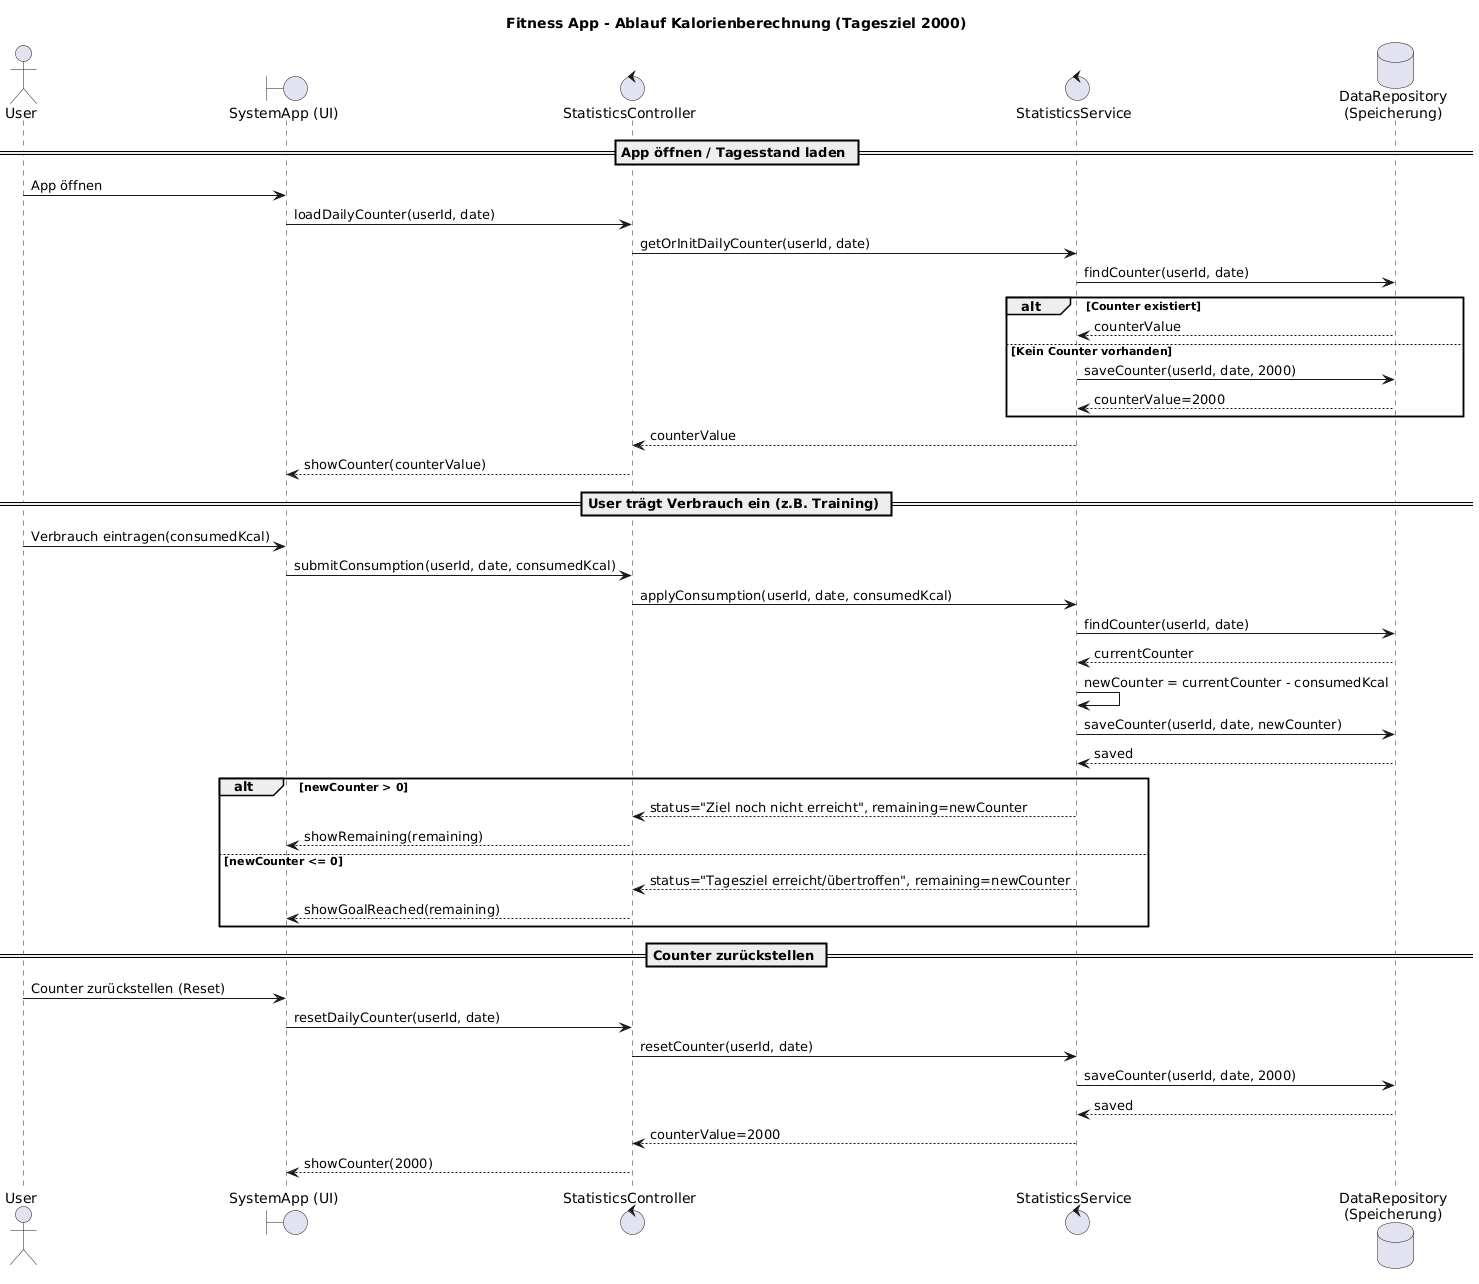

The diagram above was rendered by PlantUML. Its source (embedded in the PNG):
@startuml
title Fitness App - Ablauf Kalorienberechnung (Tagesziel 2000)

actor User
boundary "SystemApp (UI)" as UI
control "StatisticsController" as C
control "StatisticsService" as S
database "DataRepository\n(Speicherung)" as R

== App öffnen / Tagesstand laden ==
User -> UI: App öffnen
UI -> C: loadDailyCounter(userId, date)
C -> S: getOrInitDailyCounter(userId, date)
S -> R: findCounter(userId, date)

alt Counter existiert
R --> S: counterValue
else Kein Counter vorhanden
S -> R: saveCounter(userId, date, 2000)
R --> S: counterValue=2000
end

S --> C: counterValue
C --> UI: showCounter(counterValue)

== User trägt Verbrauch ein (z.B. Training) ==
User -> UI: Verbrauch eintragen(consumedKcal)
UI -> C: submitConsumption(userId, date, consumedKcal)

C -> S: applyConsumption(userId, date, consumedKcal)
S -> R: findCounter(userId, date)
R --> S: currentCounter

S -> S: newCounter = currentCounter - consumedKcal
S -> R: saveCounter(userId, date, newCounter)
R --> S: saved

alt newCounter > 0
S --> C: status="Ziel noch nicht erreicht", remaining=newCounter
C --> UI: showRemaining(remaining)
else newCounter <= 0
S --> C: status="Tagesziel erreicht/übertroffen", remaining=newCounter
C --> UI: showGoalReached(remaining)
end

== Counter zurückstellen ==
User -> UI: Counter zurückstellen (Reset)
UI -> C: resetDailyCounter(userId, date)

C -> S: resetCounter(userId, date)
S -> R: saveCounter(userId, date, 2000)
R --> S: saved

S --> C: counterValue=2000
C --> UI: showCounter(2000)
@enduml